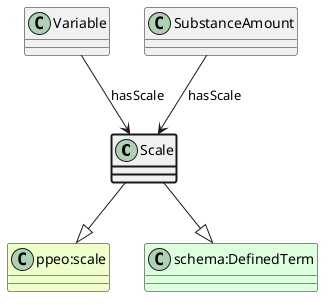

The diagram above was rendered by PlantUML. Its source (embedded in the PNG):
@startuml
class Scale  #line.bold
class "ppeo:scale" #EEFFCC 
Scale --|> "ppeo:scale"
class "schema:DefinedTerm" #DDFFDD 
Scale --|> "schema:DefinedTerm"
class Variable 
Variable --> Scale : hasScale
class SubstanceAmount 
SubstanceAmount --> Scale : hasScale
@enduml